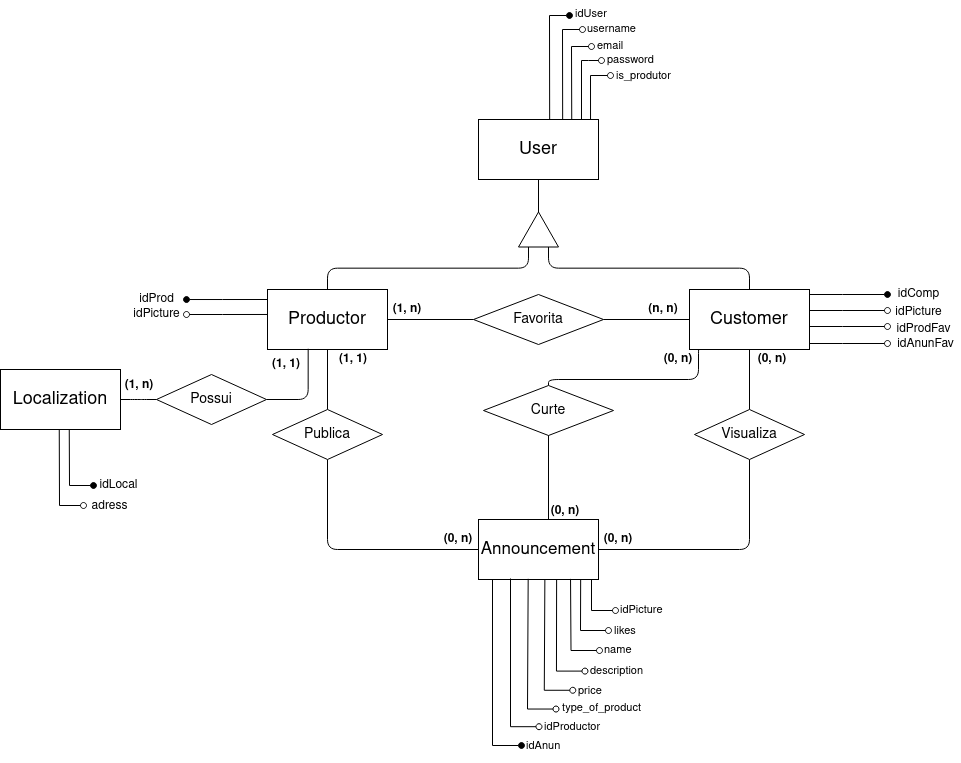

The diagram above was exported from draw.io. Its source (the exported page's mxGraphModel, read from the mxfile embedded in the PNG):
<mxGraphModel dx="870" dy="1520" grid="1" gridSize="10" guides="1" tooltips="1" connect="1" arrows="1" fold="1" page="1" pageScale="1" pageWidth="827" pageHeight="1169" math="0" shadow="0">
  <root>
    <mxCell id="0" />
    <mxCell id="1" parent="0" />
    <mxCell id="4pVLS6m639UfH9vWg3za-1" style="edgeStyle=orthogonalEdgeStyle;rounded=1;orthogonalLoop=1;jettySize=auto;html=1;exitX=0.5;exitY=1;exitDx=0;exitDy=0;endArrow=none;endFill=0;" parent="1" source="4pVLS6m639UfH9vWg3za-2" target="4pVLS6m639UfH9vWg3za-9" edge="1">
      <mxGeometry relative="1" as="geometry" />
    </mxCell>
    <mxCell id="4pVLS6m639UfH9vWg3za-2" value="&lt;font style=&quot;font-size: 18px&quot;&gt;Productor&lt;/font&gt;" style="rounded=0;whiteSpace=wrap;html=1;" parent="1" vertex="1">
      <mxGeometry x="301" y="424" width="120" height="60" as="geometry" />
    </mxCell>
    <mxCell id="4pVLS6m639UfH9vWg3za-3" style="edgeStyle=orthogonalEdgeStyle;rounded=1;orthogonalLoop=1;jettySize=auto;html=1;exitX=0.5;exitY=1;exitDx=0;exitDy=0;endArrow=none;endFill=0;startArrow=none;startFill=0;" parent="1" source="4pVLS6m639UfH9vWg3za-6" target="4pVLS6m639UfH9vWg3za-11" edge="1">
      <mxGeometry relative="1" as="geometry" />
    </mxCell>
    <mxCell id="4pVLS6m639UfH9vWg3za-4" style="edgeStyle=orthogonalEdgeStyle;rounded=1;orthogonalLoop=1;jettySize=auto;html=1;exitX=0;exitY=0.5;exitDx=0;exitDy=0;entryX=1;entryY=0.5;entryDx=0;entryDy=0;endArrow=none;endFill=0;" parent="1" source="4pVLS6m639UfH9vWg3za-6" target="4pVLS6m639UfH9vWg3za-20" edge="1">
      <mxGeometry relative="1" as="geometry" />
    </mxCell>
    <mxCell id="4pVLS6m639UfH9vWg3za-5" style="edgeStyle=orthogonalEdgeStyle;orthogonalLoop=1;jettySize=auto;html=1;exitX=0;exitY=1;exitDx=0;exitDy=0;startArrow=none;startFill=0;endArrow=none;endFill=0;rounded=1;entryX=0.5;entryY=0;entryDx=0;entryDy=0;" parent="1" target="4pVLS6m639UfH9vWg3za-25" edge="1">
      <mxGeometry relative="1" as="geometry">
        <Array as="points">
          <mxPoint x="732" y="478" />
          <mxPoint x="732" y="514" />
          <mxPoint x="582" y="514" />
        </Array>
        <mxPoint x="737.5" y="478" as="sourcePoint" />
        <mxPoint x="581.9999999999998" y="514" as="targetPoint" />
      </mxGeometry>
    </mxCell>
    <mxCell id="4pVLS6m639UfH9vWg3za-6" value="&lt;span style=&quot;font-size: 18px&quot;&gt;Customer&lt;br&gt;&lt;/span&gt;" style="rounded=0;whiteSpace=wrap;html=1;" parent="1" vertex="1">
      <mxGeometry x="723" y="424" width="120" height="60" as="geometry" />
    </mxCell>
    <mxCell id="4pVLS6m639UfH9vWg3za-7" value="&lt;font style=&quot;font-size: 17px&quot;&gt;Announcement&lt;br&gt;&lt;/font&gt;" style="rounded=0;whiteSpace=wrap;html=1;" parent="1" vertex="1">
      <mxGeometry x="512" y="654" width="120" height="60" as="geometry" />
    </mxCell>
    <mxCell id="4pVLS6m639UfH9vWg3za-8" style="edgeStyle=orthogonalEdgeStyle;rounded=1;orthogonalLoop=1;jettySize=auto;html=1;exitX=0.5;exitY=1;exitDx=0;exitDy=0;entryX=0;entryY=0.5;entryDx=0;entryDy=0;endArrow=none;endFill=0;" parent="1" source="4pVLS6m639UfH9vWg3za-9" target="4pVLS6m639UfH9vWg3za-7" edge="1">
      <mxGeometry relative="1" as="geometry" />
    </mxCell>
    <mxCell id="4pVLS6m639UfH9vWg3za-9" value="&lt;font style=&quot;font-size: 14px&quot;&gt;Publica&lt;/font&gt;" style="rhombus;whiteSpace=wrap;html=1;" parent="1" vertex="1">
      <mxGeometry x="306" y="544" width="110" height="50" as="geometry" />
    </mxCell>
    <mxCell id="4pVLS6m639UfH9vWg3za-10" style="edgeStyle=orthogonalEdgeStyle;rounded=1;orthogonalLoop=1;jettySize=auto;html=1;exitX=0.5;exitY=1;exitDx=0;exitDy=0;entryX=1;entryY=0.5;entryDx=0;entryDy=0;endArrow=none;endFill=0;" parent="1" source="4pVLS6m639UfH9vWg3za-11" target="4pVLS6m639UfH9vWg3za-7" edge="1">
      <mxGeometry relative="1" as="geometry" />
    </mxCell>
    <mxCell id="4pVLS6m639UfH9vWg3za-11" value="&lt;span style=&quot;font-size: 14px&quot;&gt;Visualiza&lt;br&gt;&lt;/span&gt;" style="rhombus;whiteSpace=wrap;html=1;" parent="1" vertex="1">
      <mxGeometry x="728" y="544" width="110" height="50" as="geometry" />
    </mxCell>
    <mxCell id="4pVLS6m639UfH9vWg3za-12" value="&lt;b&gt;(1, 1)&lt;/b&gt;" style="text;html=1;strokeColor=none;fillColor=none;align=center;verticalAlign=middle;whiteSpace=wrap;rounded=0;" parent="1" vertex="1">
      <mxGeometry x="367" y="484" width="40" height="20" as="geometry" />
    </mxCell>
    <mxCell id="4pVLS6m639UfH9vWg3za-13" value="&lt;b&gt;(0, n)&lt;/b&gt;" style="text;html=1;strokeColor=none;fillColor=none;align=center;verticalAlign=middle;whiteSpace=wrap;rounded=0;" parent="1" vertex="1">
      <mxGeometry x="786" y="484" width="40" height="20" as="geometry" />
    </mxCell>
    <mxCell id="4pVLS6m639UfH9vWg3za-14" style="edgeStyle=orthogonalEdgeStyle;rounded=1;orthogonalLoop=1;jettySize=auto;html=1;exitX=0;exitY=0.25;exitDx=0;exitDy=0;entryX=0.5;entryY=0;entryDx=0;entryDy=0;endArrow=none;endFill=0;" parent="1" source="4pVLS6m639UfH9vWg3za-16" target="4pVLS6m639UfH9vWg3za-2" edge="1">
      <mxGeometry relative="1" as="geometry" />
    </mxCell>
    <mxCell id="4pVLS6m639UfH9vWg3za-15" style="edgeStyle=orthogonalEdgeStyle;orthogonalLoop=1;jettySize=auto;html=1;exitX=0;exitY=0.75;exitDx=0;exitDy=0;entryX=0.5;entryY=0;entryDx=0;entryDy=0;endArrow=none;endFill=0;rounded=1;" parent="1" source="4pVLS6m639UfH9vWg3za-16" target="4pVLS6m639UfH9vWg3za-6" edge="1">
      <mxGeometry relative="1" as="geometry" />
    </mxCell>
    <mxCell id="4pVLS6m639UfH9vWg3za-16" value="" style="triangle;whiteSpace=wrap;html=1;rotation=-90;" parent="1" vertex="1">
      <mxGeometry x="554.5" y="344" width="35" height="40" as="geometry" />
    </mxCell>
    <mxCell id="4pVLS6m639UfH9vWg3za-17" style="edgeStyle=orthogonalEdgeStyle;rounded=0;orthogonalLoop=1;jettySize=auto;html=1;exitX=0.5;exitY=1;exitDx=0;exitDy=0;entryX=1;entryY=0.5;entryDx=0;entryDy=0;endArrow=none;endFill=0;" parent="1" source="4pVLS6m639UfH9vWg3za-18" target="4pVLS6m639UfH9vWg3za-16" edge="1">
      <mxGeometry relative="1" as="geometry" />
    </mxCell>
    <mxCell id="4pVLS6m639UfH9vWg3za-18" value="&lt;font style=&quot;font-size: 18px&quot;&gt;User&lt;br&gt;&lt;/font&gt;" style="rounded=0;whiteSpace=wrap;html=1;" parent="1" vertex="1">
      <mxGeometry x="512" y="254" width="120" height="60" as="geometry" />
    </mxCell>
    <mxCell id="4pVLS6m639UfH9vWg3za-19" style="edgeStyle=orthogonalEdgeStyle;rounded=1;orthogonalLoop=1;jettySize=auto;html=1;exitX=0;exitY=0.5;exitDx=0;exitDy=0;entryX=1;entryY=0.5;entryDx=0;entryDy=0;endArrow=none;endFill=0;" parent="1" source="4pVLS6m639UfH9vWg3za-20" target="4pVLS6m639UfH9vWg3za-2" edge="1">
      <mxGeometry relative="1" as="geometry" />
    </mxCell>
    <mxCell id="4pVLS6m639UfH9vWg3za-20" value="&lt;font style=&quot;font-size: 14px&quot;&gt;Favorita&lt;/font&gt;" style="rhombus;whiteSpace=wrap;html=1;" parent="1" vertex="1">
      <mxGeometry x="507" y="429" width="130" height="50" as="geometry" />
    </mxCell>
    <mxCell id="4pVLS6m639UfH9vWg3za-21" value="&lt;b&gt;(n, n)&lt;/b&gt;" style="text;html=1;strokeColor=none;fillColor=none;align=center;verticalAlign=middle;whiteSpace=wrap;rounded=0;" parent="1" vertex="1">
      <mxGeometry x="677" y="434" width="40" height="20" as="geometry" />
    </mxCell>
    <mxCell id="4pVLS6m639UfH9vWg3za-22" value="&lt;b&gt;(0, n)&lt;/b&gt;" style="text;html=1;strokeColor=none;fillColor=none;align=center;verticalAlign=middle;whiteSpace=wrap;rounded=0;" parent="1" vertex="1">
      <mxGeometry x="472" y="664" width="40" height="20" as="geometry" />
    </mxCell>
    <mxCell id="4pVLS6m639UfH9vWg3za-23" value="&lt;b&gt;(0, n)&lt;/b&gt;" style="text;html=1;strokeColor=none;fillColor=none;align=center;verticalAlign=middle;whiteSpace=wrap;rounded=0;" parent="1" vertex="1">
      <mxGeometry x="632" y="664" width="40" height="20" as="geometry" />
    </mxCell>
    <mxCell id="4pVLS6m639UfH9vWg3za-24" style="edgeStyle=orthogonalEdgeStyle;rounded=1;orthogonalLoop=1;jettySize=auto;html=1;exitX=0;exitY=1;exitDx=0;exitDy=0;entryX=0.5;entryY=0;entryDx=0;entryDy=0;startArrow=none;startFill=0;endArrow=none;endFill=0;" parent="1" edge="1">
      <mxGeometry relative="1" as="geometry">
        <mxPoint x="559.4999999999998" y="557.5" as="sourcePoint" />
        <mxPoint x="581.9999999999998" y="654" as="targetPoint" />
      </mxGeometry>
    </mxCell>
    <mxCell id="4pVLS6m639UfH9vWg3za-25" value="&lt;font&gt;&lt;font style=&quot;font-size: 14px&quot;&gt;Curte&lt;/font&gt;&lt;br&gt;&lt;/font&gt;" style="rhombus;whiteSpace=wrap;html=1;" parent="1" vertex="1">
      <mxGeometry x="517" y="520" width="130" height="50" as="geometry" />
    </mxCell>
    <mxCell id="4pVLS6m639UfH9vWg3za-26" value="&lt;b&gt;(0, n)&lt;/b&gt;" style="text;html=1;strokeColor=none;fillColor=none;align=center;verticalAlign=middle;whiteSpace=wrap;rounded=0;" parent="1" vertex="1">
      <mxGeometry x="579" y="636" width="40" height="20" as="geometry" />
    </mxCell>
    <mxCell id="4pVLS6m639UfH9vWg3za-27" value="&lt;b&gt;(0, n)&lt;/b&gt;" style="text;html=1;strokeColor=none;fillColor=none;align=center;verticalAlign=middle;whiteSpace=wrap;rounded=0;" parent="1" vertex="1">
      <mxGeometry x="692" y="484" width="40" height="20" as="geometry" />
    </mxCell>
    <mxCell id="4pVLS6m639UfH9vWg3za-28" value="" style="endArrow=oval;html=1;startArrow=none;startFill=0;endFill=0;rounded=0;exitX=0.693;exitY=0.004;exitDx=0;exitDy=0;exitPerimeter=0;" parent="1" edge="1">
      <mxGeometry width="50" height="50" relative="1" as="geometry">
        <mxPoint x="596.16" y="254.24" as="sourcePoint" />
        <mxPoint x="616" y="164" as="targetPoint" />
        <Array as="points">
          <mxPoint x="596" y="164" />
        </Array>
      </mxGeometry>
    </mxCell>
    <mxCell id="4pVLS6m639UfH9vWg3za-29" value="" style="endArrow=oval;html=1;startArrow=none;startFill=0;endFill=0;rounded=0;exitX=0.777;exitY=-0.003;exitDx=0;exitDy=0;exitPerimeter=0;" parent="1" edge="1">
      <mxGeometry width="50" height="50" relative="1" as="geometry">
        <mxPoint x="605.24" y="253.81999999999994" as="sourcePoint" />
        <mxPoint x="625" y="181" as="targetPoint" />
        <Array as="points">
          <mxPoint x="605" y="181" />
        </Array>
      </mxGeometry>
    </mxCell>
    <mxCell id="4pVLS6m639UfH9vWg3za-30" value="" style="endArrow=oval;html=1;startArrow=none;startFill=0;endFill=0;rounded=0;" parent="1" edge="1">
      <mxGeometry width="50" height="50" relative="1" as="geometry">
        <mxPoint x="615" y="254" as="sourcePoint" />
        <mxPoint x="635" y="195" as="targetPoint" />
        <Array as="points">
          <mxPoint x="615" y="195" />
          <mxPoint x="622" y="195" />
        </Array>
      </mxGeometry>
    </mxCell>
    <mxCell id="4pVLS6m639UfH9vWg3za-31" value="&lt;div&gt;username&lt;/div&gt;" style="text;whiteSpace=wrap;html=1;fontSize=11;" parent="1" vertex="1">
      <mxGeometry x="619" y="150" width="53" height="30" as="geometry" />
    </mxCell>
    <mxCell id="4pVLS6m639UfH9vWg3za-32" value="email" style="text;whiteSpace=wrap;html=1;fontSize=11;" parent="1" vertex="1">
      <mxGeometry x="628.5" y="167" width="53" height="30" as="geometry" />
    </mxCell>
    <mxCell id="4pVLS6m639UfH9vWg3za-33" value="password" style="text;whiteSpace=wrap;html=1;fontSize=11;" parent="1" vertex="1">
      <mxGeometry x="639" y="181" width="53" height="30" as="geometry" />
    </mxCell>
    <mxCell id="4pVLS6m639UfH9vWg3za-34" value="" style="endArrow=oval;html=1;startArrow=none;startFill=0;endFill=0;rounded=0;" parent="1" edge="1">
      <mxGeometry width="50" height="50" relative="1" as="geometry">
        <mxPoint x="625" y="714" as="sourcePoint" />
        <mxPoint x="649" y="745" as="targetPoint" />
        <Array as="points">
          <mxPoint x="625" y="745" />
        </Array>
      </mxGeometry>
    </mxCell>
    <mxCell id="4pVLS6m639UfH9vWg3za-35" value="" style="endArrow=oval;html=1;startArrow=none;startFill=0;endFill=0;rounded=0;exitX=0.868;exitY=1.002;exitDx=0;exitDy=0;exitPerimeter=0;" parent="1" edge="1">
      <mxGeometry width="50" height="50" relative="1" as="geometry">
        <mxPoint x="614.16" y="714.1199999999999" as="sourcePoint" />
        <mxPoint x="642" y="765" as="targetPoint" />
        <Array as="points">
          <mxPoint x="614" y="765" />
        </Array>
      </mxGeometry>
    </mxCell>
    <mxCell id="4pVLS6m639UfH9vWg3za-36" value="" style="endArrow=oval;html=1;startArrow=none;startFill=0;endFill=0;rounded=0;exitX=0.767;exitY=0.99;exitDx=0;exitDy=0;exitPerimeter=0;" parent="1" source="4pVLS6m639UfH9vWg3za-7" edge="1">
      <mxGeometry width="50" height="50" relative="1" as="geometry">
        <mxPoint x="604.5" y="727" as="sourcePoint" />
        <mxPoint x="633" y="785" as="targetPoint" />
        <Array as="points">
          <mxPoint x="604.5" y="785" />
        </Array>
      </mxGeometry>
    </mxCell>
    <mxCell id="4pVLS6m639UfH9vWg3za-37" value="idPicture" style="text;whiteSpace=wrap;html=1;fontSize=11;" parent="1" vertex="1">
      <mxGeometry x="652" y="731" width="53" height="30" as="geometry" />
    </mxCell>
    <mxCell id="4pVLS6m639UfH9vWg3za-38" value="likes" style="text;whiteSpace=wrap;html=1;fontSize=11;" parent="1" vertex="1">
      <mxGeometry x="646" y="752" width="53" height="30" as="geometry" />
    </mxCell>
    <mxCell id="4pVLS6m639UfH9vWg3za-39" value="name" style="text;whiteSpace=wrap;html=1;fontSize=11;" parent="1" vertex="1">
      <mxGeometry x="636" y="771" width="53" height="30" as="geometry" />
    </mxCell>
    <mxCell id="4pVLS6m639UfH9vWg3za-40" value="" style="endArrow=oval;html=1;startArrow=none;startFill=0;endFill=0;rounded=0;exitX=0.651;exitY=1.003;exitDx=0;exitDy=0;exitPerimeter=0;" parent="1" source="4pVLS6m639UfH9vWg3za-7" edge="1">
      <mxGeometry width="50" height="50" relative="1" as="geometry">
        <mxPoint x="590" y="718" as="sourcePoint" />
        <mxPoint x="618.46" y="805.5999999999999" as="targetPoint" />
        <Array as="points">
          <mxPoint x="589.96" y="805.5999999999999" />
        </Array>
      </mxGeometry>
    </mxCell>
    <mxCell id="4pVLS6m639UfH9vWg3za-41" value="description" style="text;whiteSpace=wrap;html=1;fontSize=11;" parent="1" vertex="1">
      <mxGeometry x="622" y="792" width="53" height="30" as="geometry" />
    </mxCell>
    <mxCell id="4pVLS6m639UfH9vWg3za-42" value="" style="endArrow=oval;html=1;startArrow=none;startFill=0;endFill=0;rounded=0;exitX=0.553;exitY=1.004;exitDx=0;exitDy=0;exitPerimeter=0;" parent="1" source="4pVLS6m639UfH9vWg3za-7" edge="1">
      <mxGeometry width="50" height="50" relative="1" as="geometry">
        <mxPoint x="577.7099999999998" y="731" as="sourcePoint" />
        <mxPoint x="606.29" y="824.7799999999997" as="targetPoint" />
        <Array as="points">
          <mxPoint x="577.79" y="824.78" />
        </Array>
      </mxGeometry>
    </mxCell>
    <mxCell id="4pVLS6m639UfH9vWg3za-43" value="price" style="text;whiteSpace=wrap;html=1;fontSize=11;" parent="1" vertex="1">
      <mxGeometry x="610" y="812" width="53" height="30" as="geometry" />
    </mxCell>
    <mxCell id="4pVLS6m639UfH9vWg3za-44" value="" style="endArrow=oval;html=1;startArrow=none;startFill=0;endFill=0;rounded=0;exitX=0.414;exitY=0.989;exitDx=0;exitDy=0;exitPerimeter=0;" parent="1" source="4pVLS6m639UfH9vWg3za-7" edge="1">
      <mxGeometry width="50" height="50" relative="1" as="geometry">
        <mxPoint x="561.5699999999999" y="733" as="sourcePoint" />
        <mxPoint x="589.5" y="843.5399999999997" as="targetPoint" />
        <Array as="points">
          <mxPoint x="561" y="843.54" />
        </Array>
      </mxGeometry>
    </mxCell>
    <mxCell id="4pVLS6m639UfH9vWg3za-45" value="type_of_product" style="text;whiteSpace=wrap;html=1;fontSize=11;" parent="1" vertex="1">
      <mxGeometry x="594" y="829" width="53" height="30" as="geometry" />
    </mxCell>
    <mxCell id="4pVLS6m639UfH9vWg3za-46" value="" style="endArrow=oval;html=1;startArrow=none;startFill=0;endFill=0;rounded=0;" parent="1" edge="1">
      <mxGeometry width="50" height="50" relative="1" as="geometry">
        <mxPoint x="544" y="713" as="sourcePoint" />
        <mxPoint x="572.5" y="861.1999999999996" as="targetPoint" />
        <Array as="points">
          <mxPoint x="544" y="861.1999999999998" />
        </Array>
      </mxGeometry>
    </mxCell>
    <mxCell id="4pVLS6m639UfH9vWg3za-47" value="idProductor" style="text;whiteSpace=wrap;html=1;fontSize=11;" parent="1" vertex="1">
      <mxGeometry x="575.5" y="848" width="53" height="30" as="geometry" />
    </mxCell>
    <mxCell id="4pVLS6m639UfH9vWg3za-48" value="" style="endArrow=oval;html=1;startArrow=none;startFill=0;endFill=0;rounded=0;exitX=-0.008;exitY=0.133;exitDx=0;exitDy=0;exitPerimeter=0;" parent="1" edge="1">
      <mxGeometry width="50" height="50" relative="1" as="geometry">
        <mxPoint x="301.03999999999996" y="448.98" as="sourcePoint" />
        <mxPoint x="220" y="449" as="targetPoint" />
        <Array as="points">
          <mxPoint x="256" y="449" />
        </Array>
      </mxGeometry>
    </mxCell>
    <mxCell id="4pVLS6m639UfH9vWg3za-49" value="idPicture" style="text;html=1;align=center;verticalAlign=middle;resizable=0;points=[];autosize=1;" parent="1" vertex="1">
      <mxGeometry x="160" y="439" width="60" height="20" as="geometry" />
    </mxCell>
    <mxCell id="4pVLS6m639UfH9vWg3za-54" value="" style="endArrow=oval;html=1;startArrow=none;startFill=0;endFill=0;rounded=0;" parent="1" edge="1">
      <mxGeometry width="50" height="50" relative="1" as="geometry">
        <mxPoint x="843" y="445" as="sourcePoint" />
        <mxPoint x="921" y="445" as="targetPoint" />
        <Array as="points">
          <mxPoint x="876" y="445" />
        </Array>
      </mxGeometry>
    </mxCell>
    <mxCell id="4pVLS6m639UfH9vWg3za-55" value="" style="endArrow=oval;html=1;startArrow=none;startFill=0;endFill=0;rounded=0;" parent="1" edge="1">
      <mxGeometry width="50" height="50" relative="1" as="geometry">
        <mxPoint x="843" y="461" as="sourcePoint" />
        <mxPoint x="921" y="461" as="targetPoint" />
        <Array as="points">
          <mxPoint x="876" y="461" />
        </Array>
      </mxGeometry>
    </mxCell>
    <mxCell id="4pVLS6m639UfH9vWg3za-56" value="idPicture" style="text;html=1;align=center;verticalAlign=middle;resizable=0;points=[];autosize=1;" parent="1" vertex="1">
      <mxGeometry x="922" y="437" width="60" height="20" as="geometry" />
    </mxCell>
    <mxCell id="4pVLS6m639UfH9vWg3za-57" value="idProdFav" style="text;html=1;align=center;verticalAlign=middle;resizable=0;points=[];autosize=1;" parent="1" vertex="1">
      <mxGeometry x="922" y="454" width="70" height="20" as="geometry" />
    </mxCell>
    <mxCell id="4pVLS6m639UfH9vWg3za-58" value="" style="endArrow=oval;html=1;startArrow=none;startFill=0;endFill=0;rounded=0;exitX=0.942;exitY=-0.006;exitDx=0;exitDy=0;exitPerimeter=0;" parent="1" edge="1">
      <mxGeometry width="50" height="50" relative="1" as="geometry">
        <mxPoint x="624.04" y="253.64" as="sourcePoint" />
        <mxPoint x="644" y="210" as="targetPoint" />
        <Array as="points">
          <mxPoint x="624" y="210" />
        </Array>
      </mxGeometry>
    </mxCell>
    <mxCell id="4pVLS6m639UfH9vWg3za-59" value="is_produtor" style="text;whiteSpace=wrap;html=1;fontSize=11;" parent="1" vertex="1">
      <mxGeometry x="648" y="197" width="53" height="30" as="geometry" />
    </mxCell>
    <mxCell id="4pVLS6m639UfH9vWg3za-60" value="&lt;b&gt;(1, n)&lt;/b&gt;" style="text;html=1;strokeColor=none;fillColor=none;align=center;verticalAlign=middle;whiteSpace=wrap;rounded=0;" parent="1" vertex="1">
      <mxGeometry x="421" y="434" width="40" height="20" as="geometry" />
    </mxCell>
    <mxCell id="4pVLS6m639UfH9vWg3za-64" value="" style="endArrow=oval;html=1;startArrow=none;startFill=0;endFill=0;rounded=0;" parent="1" edge="1">
      <mxGeometry width="50" height="50" relative="1" as="geometry">
        <mxPoint x="843" y="478" as="sourcePoint" />
        <mxPoint x="921" y="478" as="targetPoint" />
        <Array as="points">
          <mxPoint x="876" y="478" />
        </Array>
      </mxGeometry>
    </mxCell>
    <mxCell id="4pVLS6m639UfH9vWg3za-65" value="idAnunFav" style="text;html=1;align=center;verticalAlign=middle;resizable=0;points=[];autosize=1;" parent="1" vertex="1">
      <mxGeometry x="924" y="469" width="70" height="20" as="geometry" />
    </mxCell>
    <mxCell id="4pVLS6m639UfH9vWg3za-66" value="&lt;font style=&quot;font-size: 18px&quot;&gt;Localization&lt;/font&gt;" style="rounded=0;whiteSpace=wrap;html=1;" parent="1" vertex="1">
      <mxGeometry x="34" y="504" width="120" height="60" as="geometry" />
    </mxCell>
    <mxCell id="4pVLS6m639UfH9vWg3za-67" value="" style="endArrow=oval;html=1;startArrow=none;startFill=0;endFill=0;rounded=0;" parent="1" edge="1">
      <mxGeometry width="50" height="50" relative="1" as="geometry">
        <mxPoint x="92.75" y="564" as="sourcePoint" />
        <mxPoint x="117" y="640" as="targetPoint" />
        <Array as="points">
          <mxPoint x="93" y="640" />
        </Array>
      </mxGeometry>
    </mxCell>
    <mxCell id="4pVLS6m639UfH9vWg3za-69" value="adress" style="text;html=1;align=center;verticalAlign=middle;resizable=0;points=[];autosize=1;" parent="1" vertex="1">
      <mxGeometry x="118" y="631" width="50" height="20" as="geometry" />
    </mxCell>
    <mxCell id="4pVLS6m639UfH9vWg3za-71" style="edgeStyle=orthogonalEdgeStyle;rounded=1;orthogonalLoop=1;jettySize=auto;html=1;exitX=1;exitY=0.5;exitDx=0;exitDy=0;entryX=0.339;entryY=0.988;entryDx=0;entryDy=0;entryPerimeter=0;endArrow=none;endFill=0;" parent="1" source="4pVLS6m639UfH9vWg3za-70" target="4pVLS6m639UfH9vWg3za-2" edge="1">
      <mxGeometry relative="1" as="geometry" />
    </mxCell>
    <mxCell id="4pVLS6m639UfH9vWg3za-72" style="edgeStyle=orthogonalEdgeStyle;rounded=1;orthogonalLoop=1;jettySize=auto;html=1;exitX=0;exitY=0.5;exitDx=0;exitDy=0;endArrow=none;endFill=0;" parent="1" source="4pVLS6m639UfH9vWg3za-70" target="4pVLS6m639UfH9vWg3za-66" edge="1">
      <mxGeometry relative="1" as="geometry" />
    </mxCell>
    <mxCell id="4pVLS6m639UfH9vWg3za-70" value="&lt;font style=&quot;font-size: 14px&quot;&gt;Possui&lt;/font&gt;" style="rhombus;whiteSpace=wrap;html=1;" parent="1" vertex="1">
      <mxGeometry x="190" y="509" width="110" height="50" as="geometry" />
    </mxCell>
    <mxCell id="4pVLS6m639UfH9vWg3za-73" value="&lt;b&gt;(1, 1)&lt;/b&gt;" style="text;html=1;strokeColor=none;fillColor=none;align=center;verticalAlign=middle;whiteSpace=wrap;rounded=0;" parent="1" vertex="1">
      <mxGeometry x="300" y="489" width="40" height="20" as="geometry" />
    </mxCell>
    <mxCell id="4pVLS6m639UfH9vWg3za-74" value="&lt;b&gt;(1, n)&lt;/b&gt;" style="text;html=1;strokeColor=none;fillColor=none;align=center;verticalAlign=middle;whiteSpace=wrap;rounded=0;" parent="1" vertex="1">
      <mxGeometry x="153" y="510" width="40" height="20" as="geometry" />
    </mxCell>
    <mxCell id="4pVLS6m639UfH9vWg3za-75" value="" style="endArrow=oval;html=1;startArrow=none;startFill=0;endFill=1;rounded=0;exitX=-0.008;exitY=0.133;exitDx=0;exitDy=0;exitPerimeter=0;" parent="1" edge="1">
      <mxGeometry width="50" height="50" relative="1" as="geometry">
        <mxPoint x="301.03999999999996" y="434.0000000000001" as="sourcePoint" />
        <mxPoint x="220" y="434.02" as="targetPoint" />
        <Array as="points">
          <mxPoint x="256" y="434.02" />
        </Array>
      </mxGeometry>
    </mxCell>
    <mxCell id="4pVLS6m639UfH9vWg3za-76" value="idProd" style="text;html=1;align=center;verticalAlign=middle;resizable=0;points=[];autosize=1;" parent="1" vertex="1">
      <mxGeometry x="165" y="424" width="50" height="20" as="geometry" />
    </mxCell>
    <mxCell id="4pVLS6m639UfH9vWg3za-77" value="" style="endArrow=oval;html=1;startArrow=none;startFill=0;endFill=1;rounded=0;exitX=0.693;exitY=0.004;exitDx=0;exitDy=0;exitPerimeter=0;" parent="1" edge="1">
      <mxGeometry width="50" height="50" relative="1" as="geometry">
        <mxPoint x="583.16" y="254" as="sourcePoint" />
        <mxPoint x="603" y="150" as="targetPoint" />
        <Array as="points">
          <mxPoint x="583" y="150" />
        </Array>
      </mxGeometry>
    </mxCell>
    <mxCell id="4pVLS6m639UfH9vWg3za-78" value="&lt;div&gt;idUser&lt;/div&gt;" style="text;whiteSpace=wrap;html=1;fontSize=11;" parent="1" vertex="1">
      <mxGeometry x="607" y="135" width="53" height="30" as="geometry" />
    </mxCell>
    <mxCell id="4pVLS6m639UfH9vWg3za-79" value="" style="endArrow=oval;html=1;startArrow=none;startFill=0;endFill=1;rounded=0;" parent="1" edge="1">
      <mxGeometry width="50" height="50" relative="1" as="geometry">
        <mxPoint x="843" y="429" as="sourcePoint" />
        <mxPoint x="921" y="429" as="targetPoint" />
        <Array as="points">
          <mxPoint x="876" y="429" />
        </Array>
      </mxGeometry>
    </mxCell>
    <mxCell id="4pVLS6m639UfH9vWg3za-80" value="idComp" style="text;html=1;align=center;verticalAlign=middle;resizable=0;points=[];autosize=1;" parent="1" vertex="1">
      <mxGeometry x="922" y="419" width="60" height="20" as="geometry" />
    </mxCell>
    <mxCell id="4pVLS6m639UfH9vWg3za-81" value="" style="endArrow=oval;html=1;startArrow=none;startFill=0;endFill=1;rounded=0;" parent="1" edge="1">
      <mxGeometry width="50" height="50" relative="1" as="geometry">
        <mxPoint x="102.75" y="564" as="sourcePoint" />
        <mxPoint x="127" y="620" as="targetPoint" />
        <Array as="points">
          <mxPoint x="103" y="620" />
        </Array>
      </mxGeometry>
    </mxCell>
    <mxCell id="4pVLS6m639UfH9vWg3za-82" value="idLocal" style="text;html=1;align=center;verticalAlign=middle;resizable=0;points=[];autosize=1;" parent="1" vertex="1">
      <mxGeometry x="127" y="610" width="50" height="20" as="geometry" />
    </mxCell>
    <mxCell id="4pVLS6m639UfH9vWg3za-83" value="" style="endArrow=oval;html=1;startArrow=none;startFill=0;endFill=1;rounded=0;" parent="1" edge="1">
      <mxGeometry width="50" height="50" relative="1" as="geometry">
        <mxPoint x="526" y="714" as="sourcePoint" />
        <mxPoint x="555" y="880" as="targetPoint" />
        <Array as="points">
          <mxPoint x="526" y="880" />
        </Array>
      </mxGeometry>
    </mxCell>
    <mxCell id="4pVLS6m639UfH9vWg3za-84" value="idAnun" style="text;whiteSpace=wrap;html=1;fontSize=11;" parent="1" vertex="1">
      <mxGeometry x="558" y="867" width="53" height="30" as="geometry" />
    </mxCell>
  </root>
</mxGraphModel>